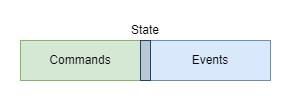

The diagram above was exported from draw.io. Its source (the exported page's mxGraphModel, read from the mxfile embedded in the PNG):
<mxGraphModel dx="1038" dy="547" grid="1" gridSize="10" guides="1" tooltips="1" connect="1" arrows="1" fold="1" page="1" pageScale="1" pageWidth="827" pageHeight="1169" math="0" shadow="0">
  <root>
    <mxCell id="0" />
    <mxCell id="1" parent="0" />
    <mxCell id="2klw4_PPYfPv7BsjwIdH-1" value="Commands" style="rounded=0;whiteSpace=wrap;html=1;fillColor=#d5e8d4;strokeColor=#82b366;" vertex="1" parent="1">
      <mxGeometry x="200" y="120" width="120" height="40" as="geometry" />
    </mxCell>
    <mxCell id="2klw4_PPYfPv7BsjwIdH-2" value="Events" style="rounded=0;whiteSpace=wrap;html=1;fillColor=#dae8fc;strokeColor=#6c8ebf;" vertex="1" parent="1">
      <mxGeometry x="330" y="120" width="120" height="40" as="geometry" />
    </mxCell>
    <mxCell id="2klw4_PPYfPv7BsjwIdH-3" value="" style="rounded=0;whiteSpace=wrap;html=1;fillColor=#bac8d3;strokeColor=#23445d;" vertex="1" parent="1">
      <mxGeometry x="320" y="120" width="10" height="40" as="geometry" />
    </mxCell>
    <mxCell id="2klw4_PPYfPv7BsjwIdH-4" value="State" style="text;html=1;strokeColor=none;fillColor=none;align=center;verticalAlign=middle;whiteSpace=wrap;rounded=0;" vertex="1" parent="1">
      <mxGeometry x="295" y="100" width="60" height="20" as="geometry" />
    </mxCell>
  </root>
</mxGraphModel>